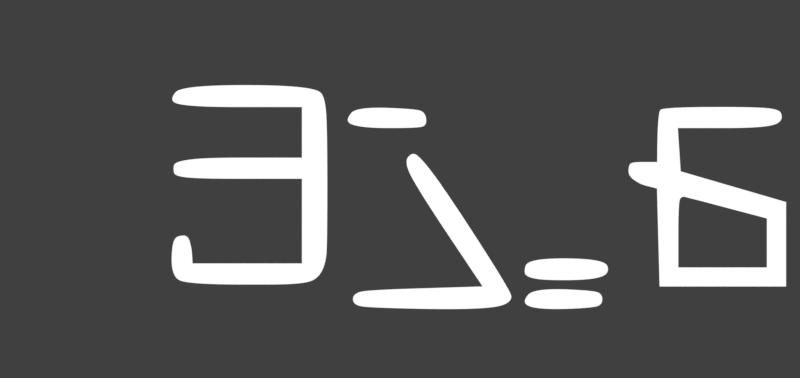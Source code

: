 # Source: rendernormal.menu-back.blend  (saved by Blender 2.78.0; exported with 4.5.12 LTS)
import bpy
from mathutils import Matrix  # noqa: F401  (used for matrix-valued properties, if any)

bpy.ops.wm.read_factory_settings(use_empty=True)
scene = bpy.context.scene
scene.name = 'menu-back'

# ---- collections
col_collection_1 = bpy.data.collections.new('Collection 1'); scene.collection.children.link(col_collection_1)
col_collection_2 = bpy.data.collections.new('Collection 2'); scene.collection.children.link(col_collection_2)
col_collection_11 = bpy.data.collections.new('Collection 11'); scene.collection.children.link(col_collection_11)
col_collection_11.hide_render = True
col_collection_11.hide_viewport = True

# ---- materials (node trees are filled in below, after node groups)
mat_sliderborderpurple_ish_ani1 = bpy.data.materials.new('sliderborderpurple-ish-ani1')
mat_sliderborderpurple_ish_ani1.alpha_threshold = 0.0
mat_sliderborderpurple_ish_ani1.roughness = 0.5
mat_sliderborderpurple_ish_ani2 = bpy.data.materials.new('sliderborderpurple-ish-ani2')
mat_sliderborderpurple_ish_ani2.alpha_threshold = 0.0
mat_sliderborderpurple_ish_ani2.roughness = 0.5
mat_sliderborderpurple_ish_ani3 = bpy.data.materials.new('sliderborderpurple-ish-ani3')
mat_sliderborderpurple_ish_ani3.alpha_threshold = 0.0
mat_sliderborderpurple_ish_ani3.roughness = 0.5
mat_white = bpy.data.materials.new('white')
mat_white.alpha_threshold = 0.0
mat_white.roughness = 0.5
mat_white_1 = bpy.data.materials.new('white')

# ---- material node trees
mat_sliderborderpurple_ish_ani1.use_nodes = True; mat_sliderborderpurple_ish_ani1.node_tree.nodes.clear()
_N = mat_sliderborderpurple_ish_ani1.node_tree.nodes; _L = mat_sliderborderpurple_ish_ani1.node_tree.links
n0 = _N.new('ShaderNodeRGB'); n0.name = 'RGB'; n0.location = (-206, 358)
n0.outputs[0].default_value = (0.5583, 0.3916, 1.0, 1.0)
n1 = _N.new('ShaderNodeRGB'); n1.name = 'RGB.001'; n1.location = (-211, 154)
n1.outputs[0].default_value = (1.0, 1.0, 1.0, 1.0)
n2 = _N.new('ShaderNodeOutputMaterial'); n2.name = 'Material Output'; n2.location = (340, 288)
n3 = _N.new('ShaderNodeEmission'); n3.name = 'Emission'; n3.location = (163, 297)
n4 = _N.new('ShaderNodeMix'); n4.name = 'Mix'; n4.location = (-26, 297)
n4.data_type = 'RGBA'
n4.inputs[0].default_value = 1.0
_L.new(n3.outputs[0], n2.inputs[0])
_L.new(n0.outputs[0], n4.inputs[6])
_L.new(n1.outputs[0], n4.inputs[7])
_L.new(n4.outputs[2], n3.inputs[0])
n2.is_active_output = True
mat_sliderborderpurple_ish_ani2.use_nodes = True; mat_sliderborderpurple_ish_ani2.node_tree.nodes.clear()
_N = mat_sliderborderpurple_ish_ani2.node_tree.nodes; _L = mat_sliderborderpurple_ish_ani2.node_tree.links
n0 = _N.new('ShaderNodeRGB'); n0.name = 'RGB'; n0.location = (-206, 358)
n0.outputs[0].default_value = (0.5583, 0.3916, 1.0, 1.0)
n1 = _N.new('ShaderNodeRGB'); n1.name = 'RGB.001'; n1.location = (-211, 154)
n1.outputs[0].default_value = (1.0, 1.0, 1.0, 1.0)
n2 = _N.new('ShaderNodeOutputMaterial'); n2.name = 'Material Output'; n2.location = (340, 288)
n3 = _N.new('ShaderNodeEmission'); n3.name = 'Emission'; n3.location = (163, 297)
n4 = _N.new('ShaderNodeMix'); n4.name = 'Mix'; n4.location = (-26, 297)
n4.data_type = 'RGBA'
n4.inputs[0].default_value = 1.0
_L.new(n3.outputs[0], n2.inputs[0])
_L.new(n0.outputs[0], n4.inputs[6])
_L.new(n1.outputs[0], n4.inputs[7])
_L.new(n4.outputs[2], n3.inputs[0])
n2.is_active_output = True
mat_sliderborderpurple_ish_ani3.use_nodes = True; mat_sliderborderpurple_ish_ani3.node_tree.nodes.clear()
_N = mat_sliderborderpurple_ish_ani3.node_tree.nodes; _L = mat_sliderborderpurple_ish_ani3.node_tree.links
n0 = _N.new('ShaderNodeRGB'); n0.name = 'RGB'; n0.location = (-206, 358)
n0.outputs[0].default_value = (0.5583, 0.3916, 1.0, 1.0)
n1 = _N.new('ShaderNodeRGB'); n1.name = 'RGB.001'; n1.location = (-211, 154)
n1.outputs[0].default_value = (1.0, 1.0, 1.0, 1.0)
n2 = _N.new('ShaderNodeOutputMaterial'); n2.name = 'Material Output'; n2.location = (340, 288)
n3 = _N.new('ShaderNodeEmission'); n3.name = 'Emission'; n3.location = (163, 297)
n4 = _N.new('ShaderNodeMix'); n4.name = 'Mix'; n4.location = (-26, 297)
n4.data_type = 'RGBA'
n4.inputs[0].default_value = 0.0
_L.new(n3.outputs[0], n2.inputs[0])
_L.new(n0.outputs[0], n4.inputs[6])
_L.new(n1.outputs[0], n4.inputs[7])
_L.new(n4.outputs[2], n3.inputs[0])
n2.is_active_output = True
mat_white.use_nodes = True; mat_white.node_tree.nodes.clear()
_N = mat_white.node_tree.nodes; _L = mat_white.node_tree.links
n0 = _N.new('ShaderNodeOutputMaterial'); n0.name = 'Material Output'; n0.location = (300, 300)
n1 = _N.new('ShaderNodeMixShader'); n1.name = 'Mix Shader'; n1.location = (10, 300)
n1.inputs[0].default_value = 0.0
n2 = _N.new('ShaderNodeEmission'); n2.name = 'Emission'; n2.location = (-180, 200)
n2.inputs[0].default_value = (0.8, 0.8, 0.8, 1.0)
n3 = _N.new('ShaderNodeBsdfTransparent'); n3.name = 'Transparent BSDF'; n3.location = (-180, 100)
_L.new(n1.outputs[0], n0.inputs[0])
_L.new(n2.outputs[0], n1.inputs[1])
_L.new(n3.outputs[0], n1.inputs[2])
n0.is_active_output = True

# ---- world
world_world_010 = bpy.data.worlds.new('World.010'); scene.world = world_world_010
world_world_010.color = (0.05088, 0.05088, 0.05088)
world_world_010.use_sun_shadow = False
world_world_010.sun_shadow_jitter_overblur = 0.0
world_world_010.cycles.sampling_method = 'MANUAL'

# ---- cameras
cam_camera_041 = bpy.data.cameras.new('Camera.041')
cam_camera_041.type = 'ORTHO'
cam_camera_041.clip_end = 100.0
cam_camera_041.lens = 35.0
cam_camera_041.sensor_width = 32.0
cam_camera_041.sensor_height = 18.0
cam_camera_041.ortho_scale = 1.3
cam_camera_041.dof.focus_distance = 0.0

# ---- meshes
me_plane = bpy.data.meshes.new('Plane')
me_plane.from_pydata([(-0.2083, -0.6534, 0.0), (-0.01096, -0.6534, 0.0), (-0.2083, 0.6534, 0.0), (-0.01096, 0.6534, 0.0), (-0.8163, 0.0, 0.0), (-0.619, 0.0, 0.0)], [], [(4, 5, 3, 2), (0, 1, 5, 4)])
me_plane.materials.append(mat_white)
me_plane.use_remesh_preserve_volume = False
me_plane.use_remesh_preserve_attributes = False
me_plane.use_mirror_vertex_groups = False
me_plane.update()

# ---- curves / text
cu_text = bpy.data.curves.new('Text', 'CURVE')
cu_text.dimensions = '2D'
_sp = cu_text.splines.new('BEZIER'); _sp.bezier_points.add(30)
_sp.bezier_points.foreach_set('co', [0.7, -0.005634, 0.0, 0.6958, -0.3014, 0.0, 0.6366, -0.4085, 0.0, 0.4451, -0.4254, 0.0, 0.3507, -0.4254, 0.0, 0.07887, -0.4085, 0.0, 0.04366, -0.2972, 0.0, 0.05563, -0.2352, 0.0, 0.08592, -0.2197, 0.0, 0.107, -0.2232, 0.0, 0.1197, -0.2458, 0.0, 0.1261, -0.2732, 0.0, 0.1296, -0.3077, 0.0, 0.131, -0.3366, 0.0, 0.593, -0.3366, 0.0, 0.593, 0.02113, 0.0, 0.3282, 0.02113, 0.0, 0.1141, 0.02606, 0.0, 0.05352, 0.04507, 0.0, 0.05282, 0.07746, 0.0, 0.09155, 0.09718, 0.0, 0.1824, 0.107, 0.0, 0.338, 0.1099, 0.0, 0.593, 0.1099, 0.0, 0.593, 0.3239, 0.0, 0.3282, 0.3239, 0.0, 0.05211, 0.3451, 0.0, 0.05915, 0.3859, 0.0, 0.3634, 0.4162, 0.0, 0.6718, 0.3845, 0.0, 0.6951, 0.2986, 0.0])
_sp.bezier_points.foreach_set('handle_left', [0.7, 0.1512, 0.0, 0.6988, -0.2751, 0.0, 0.6694, -0.3932, 0.0, 0.5465, -0.4254, 0.0, 0.362, -0.4254, 0.0, 0.1061, -0.4197, 0.0, 0.03985, -0.3601, 0.0, 0.04953, -0.2455, 0.0, 0.07183, -0.2197, 0.0, 0.1014, -0.219, 0.0, 0.1169, -0.235, 0.0, 0.1246, -0.2657, 0.0, 0.1286, -0.2923, 0.0, 0.131, -0.3329, 0.0, 0.439, -0.3366, 0.0, 0.593, -0.09812, 0.0, 0.4164, 0.02113, 0.0, 0.1507, 0.02277, 0.0, 0.05728, 0.03568, 0.0, 0.05047, 0.06901, 0.0, 0.06808, 0.09249, 0.0, 0.1453, 0.1052, 0.0, 0.2714, 0.1099, 0.0, 0.508, 0.1099, 0.0, 0.593, 0.2526, 0.0, 0.4164, 0.3239, 0.0, 0.07028, 0.3302, 0.0, 0.04393, 0.3673, 0.0, 0.1775, 0.4167, 0.0, 0.6521, 0.4052, 0.0, 0.6918, 0.3446, 0.0])
_sp.bezier_points.foreach_set('handle_right', [0.7, -0.1765, 0.0, 0.6892, -0.3577, 0.0, 0.6103, -0.4207, 0.0, 0.3934, -0.4254, 0.0, 0.1967, -0.4254, 0.0, 0.05164, -0.3972, 0.0, 0.04554, -0.2662, 0.0, 0.06174, -0.2249, 0.0, 0.09437, -0.2178, 0.0, 0.1127, -0.2275, 0.0, 0.1225, -0.2566, 0.0, 0.1275, -0.2808, 0.0, 0.1305, -0.3232, 0.0, 0.285, -0.3366, 0.0, 0.593, -0.2174, 0.0, 0.5047, 0.02113, 0.0, 0.2221, 0.02113, 0.0, 0.07746, 0.02934, 0.0, 0.0507, 0.05822, 0.0, 0.05516, 0.08592, 0.0, 0.115, 0.1019, 0.0, 0.2195, 0.1089, 0.0, 0.423, 0.1099, 0.0, 0.593, 0.1812, 0.0, 0.5047, 0.3239, 0.0, 0.1629, 0.3239, 0.0, 0.04178, 0.3535, 0.0, 0.07606, 0.4066, 0.0, 0.5493, 0.4157, 0.0, 0.684, 0.3732, 0.0, 0.6984, 0.2526, 0.0])
for _p, _l, _r in zip(_sp.bezier_points, ['ALIGNED', 'ALIGNED', 'ALIGNED', 'ALIGNED', 'ALIGNED', 'ALIGNED', 'ALIGNED', 'ALIGNED', 'FREE', 'ALIGNED', 'ALIGNED', 'ALIGNED', 'ALIGNED', 'FREE', 'VECTOR', 'VECTOR', 'VECTOR', 'ALIGNED', 'FREE', 'ALIGNED', 'ALIGNED', 'ALIGNED', 'FREE', 'VECTOR', 'VECTOR', 'VECTOR', 'ALIGNED', 'ALIGNED', 'ALIGNED', 'FREE', 'ALIGNED'], ['ALIGNED', 'ALIGNED', 'ALIGNED', 'ALIGNED', 'ALIGNED', 'ALIGNED', 'ALIGNED', 'ALIGNED', 'FREE', 'ALIGNED', 'ALIGNED', 'ALIGNED', 'ALIGNED', 'VECTOR', 'VECTOR', 'VECTOR', 'FREE', 'ALIGNED', 'FREE', 'ALIGNED', 'ALIGNED', 'ALIGNED', 'VECTOR', 'VECTOR', 'VECTOR', 'FREE', 'ALIGNED', 'ALIGNED', 'ALIGNED', 'FREE', 'ALIGNED']): _p.handle_left_type = _l; _p.handle_right_type = _r
_sp.order_u = 0
_sp.order_v = 0
_sp.resolution_v = 0
_sp.use_cyclic_u = True
_sp = cu_text.splines.new('BEZIER'); _sp.bezier_points.add(6)
_sp.bezier_points.foreach_set('co', [1.861, -0.4873, 0.0, 1.837, -0.5176, 0.0, 1.71, -0.5282, 0.0, 1.534, -0.4972, 0.0, 1.548, -0.469, 0.0, 1.715, -0.4465, 0.0, 1.837, -0.457, 0.0])
_sp.bezier_points.foreach_set('handle_left', [1.861, -0.4714, 0.0, 1.853, -0.5134, 0.0, 1.778, -0.526, 0.0, 1.534, -0.5216, 0.0, 1.538, -0.4802, 0.0, 1.62, -0.4424, 0.0, 1.822, -0.4528, 0.0])
_sp.bezier_points.foreach_set('handle_right', [1.861, -0.5033, 0.0, 1.821, -0.5218, 0.0, 1.592, -0.5319, 0.0, 1.534, -0.4897, 0.0, 1.564, -0.4502, 0.0, 1.781, -0.4493, 0.0, 1.853, -0.4613, 0.0])
for _p, _l, _r in zip(_sp.bezier_points, ['ALIGNED', 'ALIGNED', 'ALIGNED', 'ALIGNED', 'ALIGNED', 'ALIGNED', 'ALIGNED'], ['ALIGNED', 'ALIGNED', 'ALIGNED', 'ALIGNED', 'ALIGNED', 'ALIGNED', 'ALIGNED']): _p.handle_left_type = _l; _p.handle_right_type = _r
_sp.order_u = 0
_sp.order_v = 0
_sp.resolution_v = 0
_sp.use_cyclic_u = True
_sp.material_index = 1
_sp = cu_text.splines.new('BEZIER'); _sp.bezier_points.add(7)
_sp.bezier_points.foreach_set('co', [1.696, -0.407, 0.0, 1.607, -0.4042, 0.0, 1.555, -0.3944, 0.0, 1.534, -0.3754, 0.0, 1.538, -0.3451, 0.0, 1.71, -0.3155, 0.0, 1.882, -0.3465, 0.0, 1.831, -0.3986, 0.0])
_sp.bezier_points.foreach_set('handle_left', [1.757, -0.407, 0.0, 1.629, -0.4061, 0.0, 1.568, -0.3991, 0.0, 1.535, -0.3833, 0.0, 1.534, -0.3571, 0.0, 1.603, -0.3146, 0.0, 1.874, -0.327, 0.0, 1.876, -0.3911, 0.0])
_sp.bezier_points.foreach_set('handle_right', [1.658, -0.407, 0.0, 1.585, -0.4023, 0.0, 1.542, -0.3897, 0.0, 1.533, -0.3674, 0.0, 1.546, -0.3244, 0.0, 1.817, -0.3164, 0.0, 1.893, -0.3737, 0.0, 1.802, -0.4042, 0.0])
for _p, _l, _r in zip(_sp.bezier_points, ['ALIGNED', 'ALIGNED', 'ALIGNED', 'ALIGNED', 'ALIGNED', 'ALIGNED', 'ALIGNED', 'FREE'], ['ALIGNED', 'ALIGNED', 'ALIGNED', 'ALIGNED', 'ALIGNED', 'ALIGNED', 'ALIGNED', 'FREE']): _p.handle_left_type = _l; _p.handle_right_type = _r
_sp.order_u = 0
_sp.order_v = 0
_sp.resolution_v = 0
_sp.use_cyclic_u = True
_sp.material_index = 1
_sp = cu_text.splines.new('BEZIER'); _sp.bezier_points.add(13)
_sp.bezier_points.foreach_set('co', [1.477, -0.4746, 0.0, 1.403, -0.5204, 0.0, 1.108, -0.5282, 0.0, 0.8507, -0.5183, 0.0, 0.8085, -0.4873, 0.0, 0.8486, -0.4549, 0.0, 1.082, -0.4423, 0.0, 1.356, -0.4338, 0.0, 1.193, -0.1901, 0.0, 1.05, 0.04014, 0.0, 1.044, 0.1155, 0.0, 1.076, 0.1218, 0.0, 1.132, 0.06197, 0.0, 1.338, -0.2415, 0.0])
_sp.bezier_points.foreach_set('handle_left', [1.477, -0.4634, 0.0, 1.453, -0.5134, 0.0, 1.255, -0.531, 0.0, 0.8789, -0.5221, 0.0, 0.8085, -0.5042, 0.0, 0.8218, -0.4596, 0.0, 0.9531, -0.446, 0.0, 1.265, -0.4366, 0.0, 1.247, -0.2714, 0.0, 1.068, 0.003052, 0.0, 1.03, 0.1023, 0.0, 1.065, 0.1289, 0.0, 1.106, 0.09484, 0.0, 1.245, -0.09742, 0.0])
_sp.bezier_points.foreach_set('handle_right', [1.477, -0.4981, 0.0, 1.353, -0.5275, 0.0, 0.9648, -0.5254, 0.0, 0.8225, -0.5146, 0.0, 0.8085, -0.4704, 0.0, 0.8754, -0.4502, 0.0, 1.173, -0.4394, 0.0, 1.302, -0.3526, 0.0, 1.116, -0.07371, 0.0, 1.032, 0.07723, 0.0, 1.054, 0.1268, 0.0, 1.087, 0.1148, 0.0, 1.177, 0.003756, 0.0, 1.431, -0.3857, 0.0])
for _p, _l, _r in zip(_sp.bezier_points, ['ALIGNED', 'ALIGNED', 'ALIGNED', 'ALIGNED', 'ALIGNED', 'ALIGNED', 'FREE', 'VECTOR', 'VECTOR', 'ALIGNED', 'FREE', 'ALIGNED', 'FREE', 'ALIGNED'], ['ALIGNED', 'ALIGNED', 'ALIGNED', 'ALIGNED', 'ALIGNED', 'ALIGNED', 'VECTOR', 'VECTOR', 'FREE', 'ALIGNED', 'FREE', 'ALIGNED', 'FREE', 'ALIGNED']): _p.handle_left_type = _l; _p.handle_right_type = _r
_sp.order_u = 0
_sp.order_v = 0
_sp.resolution_v = 0
_sp.use_cyclic_u = True
_sp.material_index = 1
_sp = cu_text.splines.new('BEZIER'); _sp.bezier_points.add(6)
_sp.bezier_points.foreach_set('co', [0.962, 0.2352, 0.0, 0.7873, 0.2648, 0.0, 0.8014, 0.2986, 0.0, 0.9676, 0.3197, 0.0, 1.09, 0.3092, 0.0, 1.117, 0.2761, 0.0, 1.1, 0.2408, 0.0])
_sp.bezier_points.foreach_set('handle_left', [1.04, 0.2352, 0.0, 0.793, 0.2451, 0.0, 0.7894, 0.2834, 0.0, 0.8709, 0.3238, 0.0, 1.075, 0.3134, 0.0, 1.114, 0.2939, 0.0, 1.114, 0.2446, 0.0])
_sp.bezier_points.foreach_set('handle_right', [0.8512, 0.2352, 0.0, 0.7845, 0.2723, 0.0, 0.8155, 0.3164, 0.0, 1.034, 0.3169, 0.0, 1.105, 0.3049, 0.0, 1.12, 0.2563, 0.0, 1.086, 0.2371, 0.0])
for _p, _l, _r in zip(_sp.bezier_points, ['ALIGNED', 'FREE', 'ALIGNED', 'ALIGNED', 'ALIGNED', 'ALIGNED', 'ALIGNED'], ['ALIGNED', 'FREE', 'ALIGNED', 'ALIGNED', 'ALIGNED', 'ALIGNED', 'ALIGNED']): _p.handle_left_type = _l; _p.handle_right_type = _r
_sp.order_u = 0
_sp.order_v = 0
_sp.resolution_v = 0
_sp.use_cyclic_u = True
_sp.material_index = 1
_sp = cu_text.splines.new('BEZIER'); _sp.bezier_points.add(7)
_sp.bezier_points.foreach_set('co', [2.182, -0.2, 0.0, 2.182, -0.3535, 0.0, 2.556, -0.3535, 0.0, 2.556, -0.1465, 0.0, 2.447, -0.1176, 0.0, 2.301, -0.07887, 0.0, 2.214, -0.05634, 0.0, 2.187, -0.07324, 0.0])
_sp.bezier_points.foreach_set('handle_left', [2.182, -0.1333, 0.0, 2.182, -0.3023, 0.0, 2.431, -0.3535, 0.0, 2.556, -0.2155, 0.0, 2.496, -0.1303, 0.0, 2.35, -0.09202, 0.0, 2.222, -0.05908, 0.0, 2.191, -0.05719, 0.0])
_sp.bezier_points.foreach_set('handle_right', [2.182, -0.2512, 0.0, 2.307, -0.3535, 0.0, 2.556, -0.2845, 0.0, 2.532, -0.1399, 0.0, 2.399, -0.1049, 0.0, 2.251, -0.06573, 0.0, 2.2, -0.05164, 0.0, 2.184, -0.09108, 0.0])
for _p, _l, _r in zip(_sp.bezier_points, ['FREE', 'VECTOR', 'VECTOR', 'VECTOR', 'ALIGNED', 'ALIGNED', 'ALIGNED', 'ALIGNED'], ['VECTOR', 'VECTOR', 'VECTOR', 'FREE', 'ALIGNED', 'ALIGNED', 'ALIGNED', 'ALIGNED']): _p.handle_left_type = _l; _p.handle_right_type = _r
_sp.order_u = 0
_sp.order_v = 0
_sp.resolution_v = 0
_sp.use_cyclic_u = True
_sp.material_index = 2
_sp = cu_text.splines.new('BEZIER'); _sp.bezier_points.add(17)
_sp.bezier_points.foreach_set('co', [2.362, 0.3239, 0.0, 2.557, 0.319, 0.0, 2.615, 0.2986, 0.0, 2.575, 0.2465, 0.0, 2.382, 0.2352, 0.0, 2.18, 0.2352, 0.0, 2.192, 0.05211, 0.0, 2.637, -0.07746, 0.0, 2.637, -0.4338, 0.0, 2.103, -0.4338, 0.0, 2.092, -0.01972, 0.0, 2.037, -0.005634, 0.0, 1.995, 0.0162, 0.0, 1.972, 0.05211, 0.0, 1.981, 0.08521, 0.0, 2.03, 0.09155, 0.0, 2.093, 0.09155, 0.0, 2.106, 0.3113, 0.0])
_sp.bezier_points.foreach_set('handle_left', [2.198, 0.3239, 0.0, 2.522, 0.3223, 0.0, 2.611, 0.3088, 0.0, 2.612, 0.2551, 0.0, 2.477, 0.2352, 0.0, 2.247, 0.2352, 0.0, 2.188, 0.1131, 0.0, 2.488, -0.03427, 0.0, 2.637, -0.315, 0.0, 2.281, -0.4338, 0.0, 2.095, -0.1577, 0.0, 2.05, -0.00939, 0.0, 2.011, 0.005399, 0.0, 1.972, 0.03897, 0.0, 1.975, 0.08099, 0.0, 2.003, 0.09155, 0.0, 2.072, 0.09155, 0.0, 2.097, 0.3007, 0.0])
_sp.bezier_points.foreach_set('handle_right', [2.457, 0.3239, 0.0, 2.592, 0.3157, 0.0, 2.626, 0.2723, 0.0, 2.542, 0.239, 0.0, 2.315, 0.2352, 0.0, 2.184, 0.1742, 0.0, 2.34, 0.00892, 0.0, 2.637, -0.1962, 0.0, 2.459, -0.4338, 0.0, 2.099, -0.2958, 0.0, 2.068, -0.01408, 0.0, 2.025, -0.001878, 0.0, 1.98, 0.027, 0.0, 1.972, 0.06995, 0.0, 1.987, 0.08944, 0.0, 2.051, 0.09155, 0.0, 2.093, 0.2277, 0.0, 2.112, 0.3197, 0.0])
for _p, _l, _r in zip(_sp.bezier_points, ['ALIGNED', 'ALIGNED', 'ALIGNED', 'ALIGNED', 'FREE', 'VECTOR', 'VECTOR', 'VECTOR', 'VECTOR', 'VECTOR', 'VECTOR', 'ALIGNED', 'ALIGNED', 'ALIGNED', 'ALIGNED', 'FREE', 'VECTOR', 'ALIGNED'], ['ALIGNED', 'ALIGNED', 'ALIGNED', 'ALIGNED', 'VECTOR', 'VECTOR', 'VECTOR', 'VECTOR', 'VECTOR', 'VECTOR', 'FREE', 'ALIGNED', 'ALIGNED', 'ALIGNED', 'ALIGNED', 'VECTOR', 'FREE', 'ALIGNED']): _p.handle_left_type = _l; _p.handle_right_type = _r
_sp.order_u = 0
_sp.order_v = 0
_sp.resolution_v = 0
_sp.use_cyclic_u = True
_sp.material_index = 2
cu_text.materials.append(mat_sliderborderpurple_ish_ani1)
cu_text.materials.append(mat_sliderborderpurple_ish_ani2)
cu_text.materials.append(mat_sliderborderpurple_ish_ani3)
cu_text.use_path_clamp = True
cu_text.bevel_resolution = 0
cu_text.fill_mode = 'BOTH'
txt_text_001 = bpy.data.curves.new('Text.001', 'FONT')
txt_text_001.dimensions = '2D'
txt_text_001.body = 'もどる'
txt_text_001.materials.append(mat_white_1)
txt_text_001.use_path_clamp = True
txt_text_001.bevel_resolution = 0
txt_text_001.align_y = 'CENTER'

# ---- objects
ob_text = bpy.data.objects.new('Text', cu_text)
ob_cam_hitcircle_010 = bpy.data.objects.new('cam-hitcircle.010', cam_camera_041)
ob_arrow = bpy.data.objects.new('arrow', me_plane)
ob_text_001 = bpy.data.objects.new('Text.001', txt_text_001)

# ---- transforms, parenting, visibility, modifiers, constraints
ob_text.location = (-0.3876, 0.008572, 0.0)
ob_text.scale = (0.3849, 0.3849, 0.3849)
ob_text.lineart.crease_threshold = 0.0
ob_cam_hitcircle_010.location = (0.0, 0.0, 5.0)
ob_cam_hitcircle_010.lock_rotations_4d = False
ob_cam_hitcircle_010.empty_display_type = 'ARROWS'
ob_cam_hitcircle_010.color = (0.0, 0.0, 0.0, 0.0)
ob_cam_hitcircle_010.display_type = 'WIRE'
ob_cam_hitcircle_010.lineart.crease_threshold = 0.0
ob_arrow.location = (-0.4675, -0.0005407, 0.0)
ob_arrow.scale = (0.1118, 0.1118, 0.1118)
ob_arrow.lineart.crease_threshold = 0.0
ob_text_001.location = (-0.4024, 0.008572, 0.0)
ob_text_001.scale = (0.3849, 0.3849, 0.3849)
ob_text_001.lineart.crease_threshold = 0.0

# ---- collection membership
col_collection_1.objects.link(ob_text)
col_collection_1.objects.link(ob_cam_hitcircle_010)
col_collection_2.objects.link(ob_arrow)
col_collection_11.objects.link(ob_text_001)
def _layer_coll(name, lc=None):
    lc = lc or bpy.context.view_layer.layer_collection
    for c in lc.children:
        if c.name == name: return c
        r = _layer_coll(name, c)
        if r: return r
_layer_coll('Collection 2').indirect_only = True
_layer_coll('Collection 11').indirect_only = True

# ---- scene / render settings (as saved in the file)
scene.camera = ob_cam_hitcircle_010
scene.frame_start = 0; scene.frame_end = 30; scene.frame_set(29)
scene.render.engine = 'CYCLES'
scene.render.image_settings.compression = 70
scene.render.resolution_x = 360
scene.render.resolution_y = 170
scene.render.fps = 30
scene.render.dither_intensity = 0.0
scene.render.film_transparent = True
scene.cycles.use_denoising = False
scene.cycles.samples = 32
scene.cycles.sampling_pattern = 'TABULATED_SOBOL'
scene.cycles.light_sampling_threshold = 0.0
scene.cycles.use_adaptive_sampling = False
scene.cycles.use_light_tree = False
scene.cycles.blur_glossy = 0.0
scene.cycles.max_bounces = 6
scene.cycles.diffuse_bounces = 6
scene.cycles.glossy_bounces = 6
scene.cycles.transmission_bounces = 6
scene.cycles.volume_bounces = 6
scene.cycles.transparent_max_bounces = 6
scene.cycles.sample_clamp_indirect = 0.0
scene.view_settings.view_transform = 'Standard'
bpy.context.view_layer.update()
